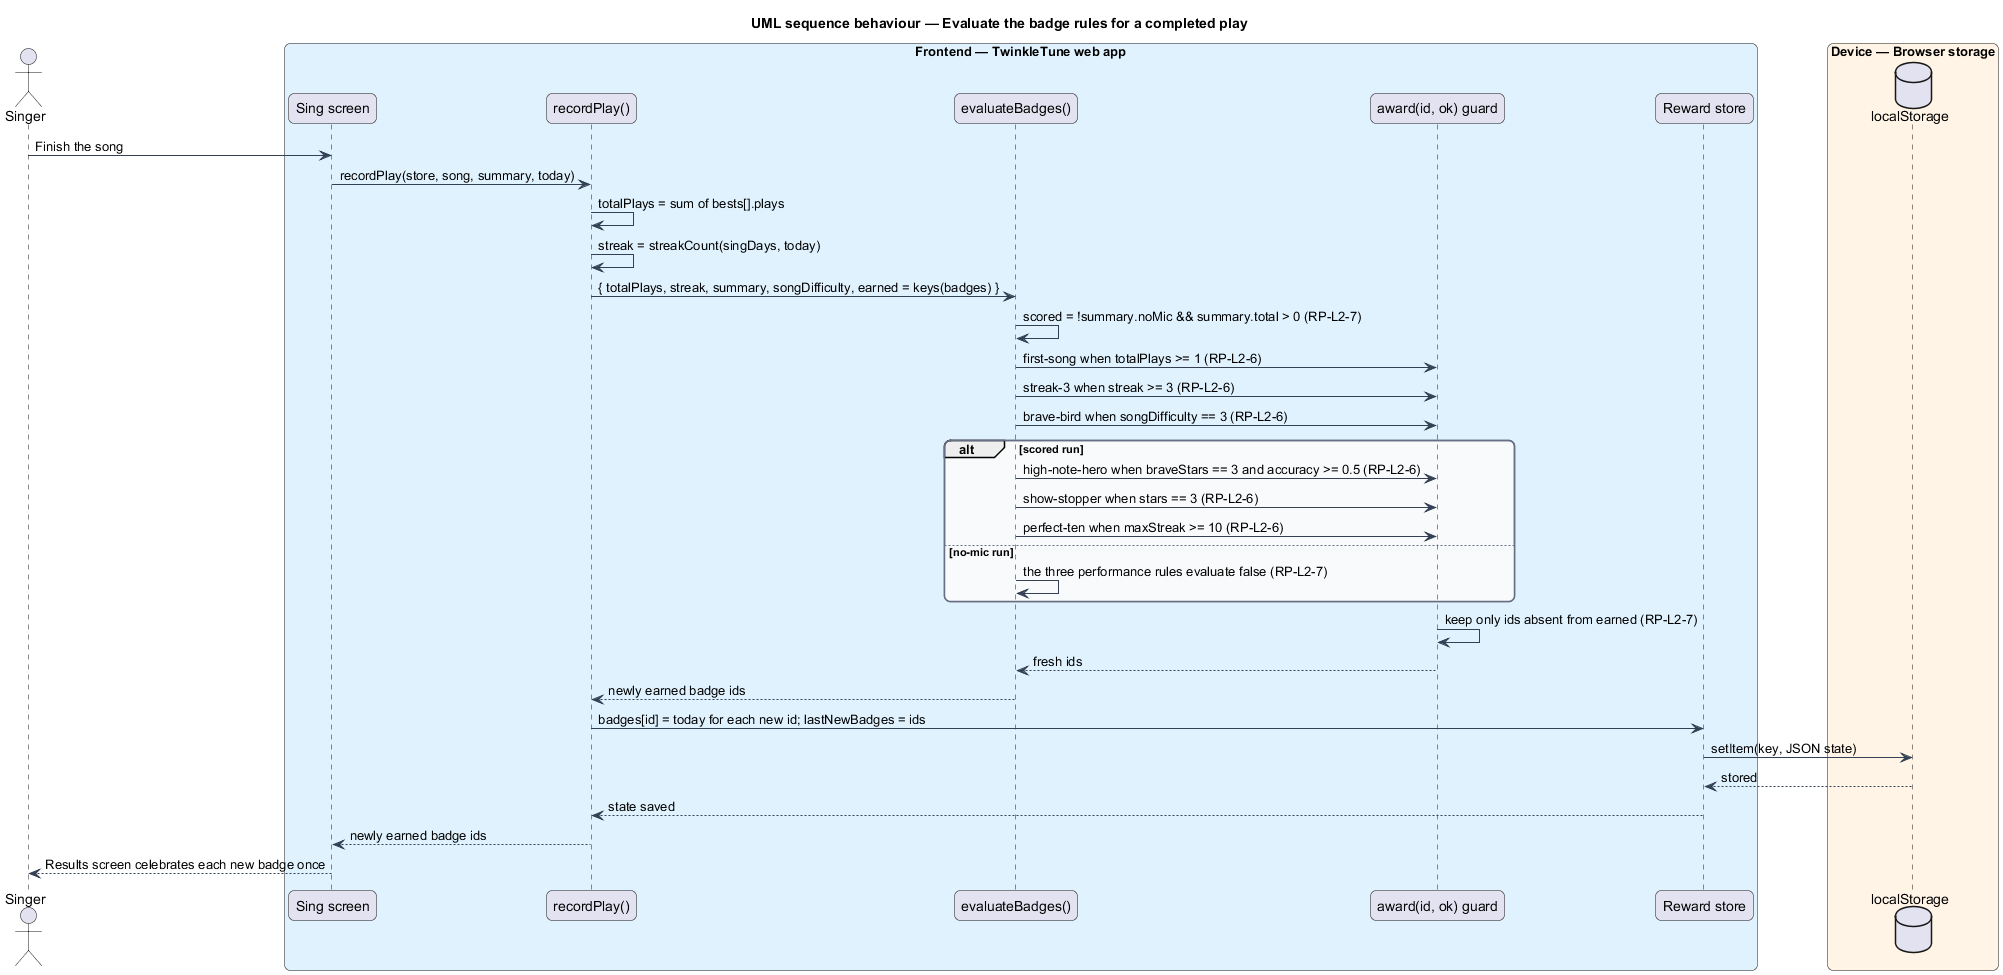

The diagram above was rendered by PlantUML. Its source (embedded in the PNG):
@startuml
title UML sequence behaviour — Evaluate the badge rules for a completed play
skinparam backgroundColor #FFFFFF
skinparam shadowing false
skinparam roundcorner 12
skinparam defaultFontName Arial
skinparam ArrowColor #344054
skinparam rectangle {
  BorderColor #344054
  FontColor #101828
}
skinparam package {
  BorderColor #667085
  FontColor #101828
  BackgroundColor #F9FAFB
}
actor "Singer" as singer
box "Frontend — TwinkleTune web app" #E0F2FE
  participant "Sing screen" as sing
  participant "recordPlay()" as record
  participant "evaluateBadges()" as evaluate
  participant "award(id, ok) guard" as award
  participant "Reward store" as store
end box
box "Device — Browser storage" #FFF4E5
  database "localStorage" as ls
end box

singer -> sing : Finish the song
sing -> record : recordPlay(store, song, summary, today)
record -> record : totalPlays = sum of bests[].plays
record -> record : streak = streakCount(singDays, today)
record -> evaluate : { totalPlays, streak, summary, songDifficulty, earned = keys(badges) }
evaluate -> evaluate : scored = !summary.noMic && summary.total > 0 (RP-L2-7)

evaluate -> award : first-song when totalPlays >= 1 (RP-L2-6)
evaluate -> award : streak-3 when streak >= 3 (RP-L2-6)
evaluate -> award : brave-bird when songDifficulty == 3 (RP-L2-6)
alt scored run
  evaluate -> award : high-note-hero when braveStars == 3 and accuracy >= 0.5 (RP-L2-6)
  evaluate -> award : show-stopper when stars == 3 (RP-L2-6)
  evaluate -> award : perfect-ten when maxStreak >= 10 (RP-L2-6)
else no-mic run
  evaluate -> evaluate : the three performance rules evaluate false (RP-L2-7)
end
award -> award : keep only ids absent from earned (RP-L2-7)
award --> evaluate : fresh ids
evaluate --> record : newly earned badge ids

record -> store : badges[id] = today for each new id; lastNewBadges = ids
store -> ls : setItem(key, JSON state)
ls --> store : stored
store --> record : state saved
record --> sing : newly earned badge ids
sing --> singer : Results screen celebrates each new badge once
@enduml